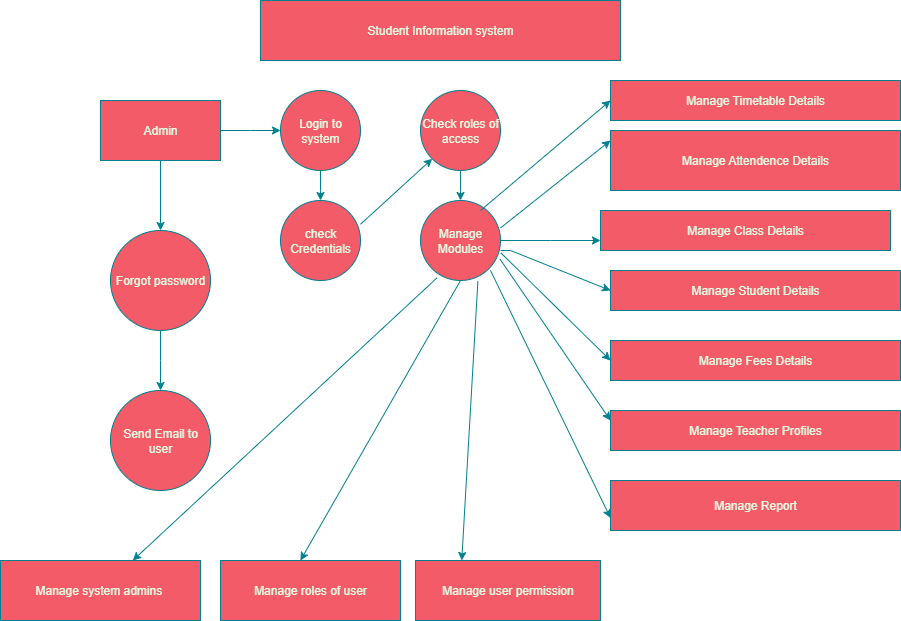

The diagram above was exported from draw.io. Its source (the exported page's mxGraphModel, read from the mxfile embedded in the PNG):
<mxGraphModel dx="1158" dy="624" grid="1" gridSize="10" guides="1" tooltips="1" connect="1" arrows="1" fold="1" page="1" pageScale="1" pageWidth="850" pageHeight="1100" background="none" math="0" shadow="0">
  <root>
    <mxCell id="0" />
    <mxCell id="1" parent="0" />
    <mxCell id="8q0j5-Fh2fTUsEjJPIV--1" value="Student Information system" style="rounded=0;whiteSpace=wrap;html=1;labelBackgroundColor=none;fillColor=#F45B69;strokeColor=#028090;fontColor=#E4FDE1;" vertex="1" parent="1">
      <mxGeometry x="270" y="30" width="360" height="60" as="geometry" />
    </mxCell>
    <mxCell id="8q0j5-Fh2fTUsEjJPIV--6" style="edgeStyle=orthogonalEdgeStyle;rounded=0;orthogonalLoop=1;jettySize=auto;html=1;labelBackgroundColor=none;strokeColor=#028090;fontColor=default;" edge="1" parent="1" source="8q0j5-Fh2fTUsEjJPIV--4">
      <mxGeometry relative="1" as="geometry">
        <mxPoint x="290" y="160" as="targetPoint" />
      </mxGeometry>
    </mxCell>
    <mxCell id="8q0j5-Fh2fTUsEjJPIV--8" style="edgeStyle=orthogonalEdgeStyle;rounded=0;orthogonalLoop=1;jettySize=auto;html=1;labelBackgroundColor=none;strokeColor=#028090;fontColor=default;entryX=0.5;entryY=0;entryDx=0;entryDy=0;" edge="1" parent="1" source="8q0j5-Fh2fTUsEjJPIV--4" target="8q0j5-Fh2fTUsEjJPIV--7">
      <mxGeometry relative="1" as="geometry">
        <mxPoint x="170" y="220" as="targetPoint" />
      </mxGeometry>
    </mxCell>
    <mxCell id="8q0j5-Fh2fTUsEjJPIV--4" value="Admin" style="rounded=0;whiteSpace=wrap;html=1;labelBackgroundColor=none;fillColor=#F45B69;strokeColor=#028090;fontColor=#E4FDE1;" vertex="1" parent="1">
      <mxGeometry x="110" y="130" width="120" height="60" as="geometry" />
    </mxCell>
    <mxCell id="8q0j5-Fh2fTUsEjJPIV--11" style="edgeStyle=orthogonalEdgeStyle;rounded=0;orthogonalLoop=1;jettySize=auto;html=1;labelBackgroundColor=none;strokeColor=#028090;fontColor=default;" edge="1" parent="1" source="8q0j5-Fh2fTUsEjJPIV--5">
      <mxGeometry relative="1" as="geometry">
        <mxPoint x="330" y="230" as="targetPoint" />
      </mxGeometry>
    </mxCell>
    <mxCell id="8q0j5-Fh2fTUsEjJPIV--5" value="Login to system" style="ellipse;whiteSpace=wrap;html=1;aspect=fixed;labelBackgroundColor=none;fillColor=#F45B69;strokeColor=#028090;fontColor=#E4FDE1;" vertex="1" parent="1">
      <mxGeometry x="290" y="120" width="80" height="80" as="geometry" />
    </mxCell>
    <mxCell id="8q0j5-Fh2fTUsEjJPIV--9" style="edgeStyle=orthogonalEdgeStyle;rounded=0;orthogonalLoop=1;jettySize=auto;html=1;labelBackgroundColor=none;strokeColor=#028090;fontColor=default;" edge="1" parent="1" source="8q0j5-Fh2fTUsEjJPIV--7">
      <mxGeometry relative="1" as="geometry">
        <mxPoint x="170" y="330" as="targetPoint" />
      </mxGeometry>
    </mxCell>
    <mxCell id="8q0j5-Fh2fTUsEjJPIV--58" style="edgeStyle=orthogonalEdgeStyle;rounded=0;orthogonalLoop=1;jettySize=auto;html=1;strokeColor=#028090;fontColor=#E4FDE1;fillColor=#F45B69;" edge="1" parent="1" source="8q0j5-Fh2fTUsEjJPIV--7">
      <mxGeometry relative="1" as="geometry">
        <mxPoint x="170" y="420" as="targetPoint" />
      </mxGeometry>
    </mxCell>
    <mxCell id="8q0j5-Fh2fTUsEjJPIV--7" value="Forgot password" style="ellipse;whiteSpace=wrap;html=1;aspect=fixed;labelBackgroundColor=none;fillColor=#F45B69;strokeColor=#028090;fontColor=#E4FDE1;" vertex="1" parent="1">
      <mxGeometry x="120" y="260" width="100" height="100" as="geometry" />
    </mxCell>
    <mxCell id="8q0j5-Fh2fTUsEjJPIV--10" value="Send Email to user" style="ellipse;whiteSpace=wrap;html=1;aspect=fixed;labelBackgroundColor=none;fillColor=#F45B69;strokeColor=#028090;fontColor=#E4FDE1;" vertex="1" parent="1">
      <mxGeometry x="120" y="420" width="100" height="100" as="geometry" />
    </mxCell>
    <mxCell id="8q0j5-Fh2fTUsEjJPIV--13" value="check Credentials" style="ellipse;whiteSpace=wrap;html=1;aspect=fixed;labelBackgroundColor=none;fillColor=#F45B69;strokeColor=#028090;fontColor=#E4FDE1;" vertex="1" parent="1">
      <mxGeometry x="290" y="230" width="80" height="80" as="geometry" />
    </mxCell>
    <mxCell id="8q0j5-Fh2fTUsEjJPIV--15" style="edgeStyle=orthogonalEdgeStyle;rounded=0;orthogonalLoop=1;jettySize=auto;html=1;labelBackgroundColor=none;strokeColor=#028090;fontColor=default;" edge="1" parent="1" source="8q0j5-Fh2fTUsEjJPIV--14">
      <mxGeometry relative="1" as="geometry">
        <mxPoint x="470" y="230" as="targetPoint" />
      </mxGeometry>
    </mxCell>
    <mxCell id="8q0j5-Fh2fTUsEjJPIV--14" value="Check roles of access" style="ellipse;whiteSpace=wrap;html=1;aspect=fixed;labelBackgroundColor=none;fillColor=#F45B69;strokeColor=#028090;fontColor=#E4FDE1;" vertex="1" parent="1">
      <mxGeometry x="430" y="120" width="80" height="80" as="geometry" />
    </mxCell>
    <mxCell id="8q0j5-Fh2fTUsEjJPIV--22" value="" style="endArrow=classic;html=1;rounded=0;entryX=0;entryY=1;entryDx=0;entryDy=0;exitX=1;exitY=0.297;exitDx=0;exitDy=0;exitPerimeter=0;labelBackgroundColor=none;strokeColor=#028090;fontColor=default;" edge="1" parent="1" source="8q0j5-Fh2fTUsEjJPIV--13" target="8q0j5-Fh2fTUsEjJPIV--14">
      <mxGeometry width="50" height="50" relative="1" as="geometry">
        <mxPoint x="375" y="250" as="sourcePoint" />
        <mxPoint x="425" y="200" as="targetPoint" />
      </mxGeometry>
    </mxCell>
    <mxCell id="8q0j5-Fh2fTUsEjJPIV--41" style="edgeStyle=orthogonalEdgeStyle;rounded=0;orthogonalLoop=1;jettySize=auto;html=1;exitX=1;exitY=0.5;exitDx=0;exitDy=0;labelBackgroundColor=none;strokeColor=#028090;fontColor=default;" edge="1" parent="1" source="8q0j5-Fh2fTUsEjJPIV--23">
      <mxGeometry relative="1" as="geometry">
        <mxPoint x="610" y="270" as="targetPoint" />
      </mxGeometry>
    </mxCell>
    <mxCell id="8q0j5-Fh2fTUsEjJPIV--23" value="Manage Modules" style="ellipse;whiteSpace=wrap;html=1;aspect=fixed;labelBackgroundColor=none;fillColor=#F45B69;strokeColor=#028090;fontColor=#E4FDE1;" vertex="1" parent="1">
      <mxGeometry x="430" y="230" width="80" height="80" as="geometry" />
    </mxCell>
    <mxCell id="8q0j5-Fh2fTUsEjJPIV--24" value="Manage Timetable Details" style="rounded=0;whiteSpace=wrap;html=1;labelBackgroundColor=none;fillColor=#F45B69;strokeColor=#028090;fontColor=#E4FDE1;" vertex="1" parent="1">
      <mxGeometry x="620" y="110" width="290" height="40" as="geometry" />
    </mxCell>
    <mxCell id="8q0j5-Fh2fTUsEjJPIV--25" value="Manage Attendence Details" style="rounded=0;whiteSpace=wrap;html=1;labelBackgroundColor=none;fillColor=#F45B69;strokeColor=#028090;fontColor=#E4FDE1;" vertex="1" parent="1">
      <mxGeometry x="620" y="160" width="290" height="60" as="geometry" />
    </mxCell>
    <mxCell id="8q0j5-Fh2fTUsEjJPIV--26" value="Manage Class Details" style="rounded=0;whiteSpace=wrap;html=1;labelBackgroundColor=none;fillColor=#F45B69;strokeColor=#028090;fontColor=#E4FDE1;" vertex="1" parent="1">
      <mxGeometry x="610" y="240" width="290" height="40" as="geometry" />
    </mxCell>
    <mxCell id="8q0j5-Fh2fTUsEjJPIV--27" value="Manage Student Details" style="rounded=0;whiteSpace=wrap;html=1;labelBackgroundColor=none;fillColor=#F45B69;strokeColor=#028090;fontColor=#E4FDE1;" vertex="1" parent="1">
      <mxGeometry x="620" y="300" width="290" height="40" as="geometry" />
    </mxCell>
    <mxCell id="8q0j5-Fh2fTUsEjJPIV--29" value="Manage Fees Details" style="rounded=0;whiteSpace=wrap;html=1;labelBackgroundColor=none;fillColor=#F45B69;strokeColor=#028090;fontColor=#E4FDE1;" vertex="1" parent="1">
      <mxGeometry x="620" y="370" width="290" height="40" as="geometry" />
    </mxCell>
    <mxCell id="8q0j5-Fh2fTUsEjJPIV--30" value="Manage Teacher Profiles" style="rounded=0;whiteSpace=wrap;html=1;labelBackgroundColor=none;fillColor=#F45B69;strokeColor=#028090;fontColor=#E4FDE1;" vertex="1" parent="1">
      <mxGeometry x="620" y="440" width="290" height="40" as="geometry" />
    </mxCell>
    <mxCell id="8q0j5-Fh2fTUsEjJPIV--33" value="Manage Report" style="rounded=0;whiteSpace=wrap;html=1;labelBackgroundColor=none;fillColor=#F45B69;strokeColor=#028090;fontColor=#E4FDE1;" vertex="1" parent="1">
      <mxGeometry x="620" y="510" width="290" height="50" as="geometry" />
    </mxCell>
    <mxCell id="8q0j5-Fh2fTUsEjJPIV--34" value="" style="endArrow=classic;html=1;rounded=0;entryX=0;entryY=0.5;entryDx=0;entryDy=0;labelBackgroundColor=none;strokeColor=#028090;fontColor=default;" edge="1" parent="1" target="8q0j5-Fh2fTUsEjJPIV--24">
      <mxGeometry width="50" height="50" relative="1" as="geometry">
        <mxPoint x="490" y="240" as="sourcePoint" />
        <mxPoint x="540" y="190" as="targetPoint" />
      </mxGeometry>
    </mxCell>
    <mxCell id="8q0j5-Fh2fTUsEjJPIV--35" value="" style="endArrow=classic;html=1;rounded=0;entryX=0;entryY=0.25;entryDx=0;entryDy=0;labelBackgroundColor=none;strokeColor=#028090;fontColor=default;" edge="1" parent="1">
      <mxGeometry width="50" height="50" relative="1" as="geometry">
        <mxPoint x="510" y="257.5" as="sourcePoint" />
        <mxPoint x="620" y="170" as="targetPoint" />
        <Array as="points" />
      </mxGeometry>
    </mxCell>
    <mxCell id="8q0j5-Fh2fTUsEjJPIV--44" value="" style="endArrow=classic;html=1;rounded=0;entryX=0;entryY=0.75;entryDx=0;entryDy=0;labelBackgroundColor=none;strokeColor=#028090;fontColor=default;" edge="1" parent="1" target="8q0j5-Fh2fTUsEjJPIV--33">
      <mxGeometry width="50" height="50" relative="1" as="geometry">
        <mxPoint x="500" y="300" as="sourcePoint" />
        <mxPoint x="610" y="540" as="targetPoint" />
      </mxGeometry>
    </mxCell>
    <mxCell id="8q0j5-Fh2fTUsEjJPIV--46" value="" style="endArrow=classic;html=1;rounded=0;entryX=0;entryY=0.25;entryDx=0;entryDy=0;exitX=0.994;exitY=0.733;exitDx=0;exitDy=0;exitPerimeter=0;labelBackgroundColor=none;strokeColor=#028090;fontColor=default;" edge="1" parent="1" source="8q0j5-Fh2fTUsEjJPIV--23" target="8q0j5-Fh2fTUsEjJPIV--30">
      <mxGeometry width="50" height="50" relative="1" as="geometry">
        <mxPoint x="470" y="330" as="sourcePoint" />
        <mxPoint x="520" y="280" as="targetPoint" />
      </mxGeometry>
    </mxCell>
    <mxCell id="8q0j5-Fh2fTUsEjJPIV--47" value="" style="endArrow=classic;html=1;rounded=0;entryX=0;entryY=0.5;entryDx=0;entryDy=0;exitX=1.006;exitY=0.656;exitDx=0;exitDy=0;exitPerimeter=0;labelBackgroundColor=none;strokeColor=#028090;fontColor=default;" edge="1" parent="1" source="8q0j5-Fh2fTUsEjJPIV--23" target="8q0j5-Fh2fTUsEjJPIV--29">
      <mxGeometry width="50" height="50" relative="1" as="geometry">
        <mxPoint x="470" y="320" as="sourcePoint" />
        <mxPoint x="520" y="270" as="targetPoint" />
      </mxGeometry>
    </mxCell>
    <mxCell id="8q0j5-Fh2fTUsEjJPIV--49" value="" style="endArrow=classic;html=1;rounded=0;entryX=0;entryY=0.5;entryDx=0;entryDy=0;labelBackgroundColor=none;strokeColor=#028090;fontColor=default;" edge="1" parent="1" target="8q0j5-Fh2fTUsEjJPIV--27">
      <mxGeometry width="50" height="50" relative="1" as="geometry">
        <mxPoint x="510" y="280" as="sourcePoint" />
        <mxPoint x="540" y="260" as="targetPoint" />
        <Array as="points">
          <mxPoint x="520" y="280" />
        </Array>
      </mxGeometry>
    </mxCell>
    <mxCell id="8q0j5-Fh2fTUsEjJPIV--50" value="Manage system admins&amp;nbsp;" style="rounded=0;whiteSpace=wrap;html=1;labelBackgroundColor=none;fillColor=#F45B69;strokeColor=#028090;fontColor=#E4FDE1;" vertex="1" parent="1">
      <mxGeometry x="10" y="590" width="200" height="60" as="geometry" />
    </mxCell>
    <mxCell id="8q0j5-Fh2fTUsEjJPIV--51" value="Manage roles of user" style="rounded=0;whiteSpace=wrap;html=1;labelBackgroundColor=none;fillColor=#F45B69;strokeColor=#028090;fontColor=#E4FDE1;" vertex="1" parent="1">
      <mxGeometry x="230" y="590" width="180" height="60" as="geometry" />
    </mxCell>
    <mxCell id="8q0j5-Fh2fTUsEjJPIV--52" value="Manage user permission" style="rounded=0;whiteSpace=wrap;html=1;labelBackgroundColor=none;fillColor=#F45B69;strokeColor=#028090;fontColor=#E4FDE1;" vertex="1" parent="1">
      <mxGeometry x="425" y="590" width="185" height="60" as="geometry" />
    </mxCell>
    <mxCell id="8q0j5-Fh2fTUsEjJPIV--53" value="" style="endArrow=classic;html=1;rounded=0;exitX=0.206;exitY=0.967;exitDx=0;exitDy=0;exitPerimeter=0;labelBackgroundColor=none;strokeColor=#028090;fontColor=default;" edge="1" parent="1" source="8q0j5-Fh2fTUsEjJPIV--23" target="8q0j5-Fh2fTUsEjJPIV--50">
      <mxGeometry width="50" height="50" relative="1" as="geometry">
        <mxPoint x="420" y="360" as="sourcePoint" />
        <mxPoint x="470" y="310" as="targetPoint" />
      </mxGeometry>
    </mxCell>
    <mxCell id="8q0j5-Fh2fTUsEjJPIV--55" value="" style="endArrow=classic;html=1;rounded=0;entryX=0.444;entryY=0;entryDx=0;entryDy=0;entryPerimeter=0;exitX=0.5;exitY=1;exitDx=0;exitDy=0;labelBackgroundColor=none;strokeColor=#028090;fontColor=default;" edge="1" parent="1" source="8q0j5-Fh2fTUsEjJPIV--23" target="8q0j5-Fh2fTUsEjJPIV--51">
      <mxGeometry width="50" height="50" relative="1" as="geometry">
        <mxPoint x="430" y="450" as="sourcePoint" />
        <mxPoint x="480" y="400" as="targetPoint" />
      </mxGeometry>
    </mxCell>
    <mxCell id="8q0j5-Fh2fTUsEjJPIV--56" value="" style="endArrow=classic;html=1;rounded=0;entryX=0.25;entryY=0;entryDx=0;entryDy=0;exitX=0.717;exitY=1.011;exitDx=0;exitDy=0;exitPerimeter=0;labelBackgroundColor=none;strokeColor=#028090;fontColor=default;" edge="1" parent="1" source="8q0j5-Fh2fTUsEjJPIV--23" target="8q0j5-Fh2fTUsEjJPIV--52">
      <mxGeometry width="50" height="50" relative="1" as="geometry">
        <mxPoint x="430" y="450" as="sourcePoint" />
        <mxPoint x="480" y="400" as="targetPoint" />
      </mxGeometry>
    </mxCell>
  </root>
</mxGraphModel>